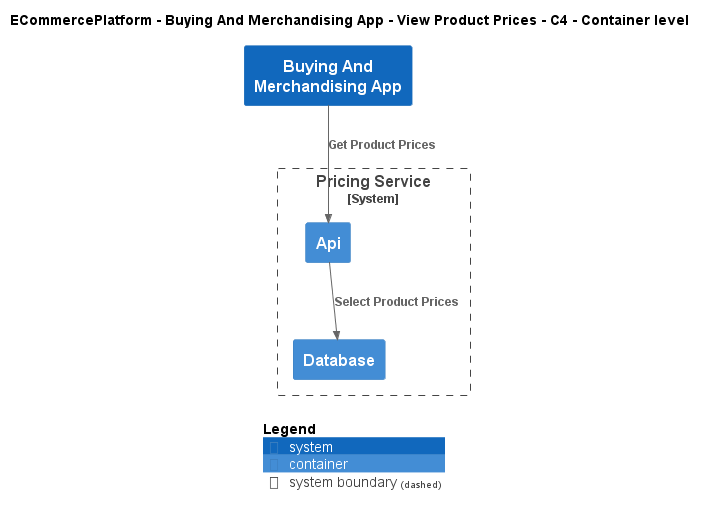

The diagram above was rendered by PlantUML. Its source (embedded in the PNG):
@startuml
!include ..\..\..\..\..\.c4s\C4_Container.puml

AddElementTag("c4interflow:lifecycle:new", $bgColor=green, $fontColor=#ffffff, $borderColor=green, $shadowing="False")
AddElementTag("c4interflow:lifecycle:changed", $bgColor=orange, $fontColor=#ffffff, $borderColor=orange, $shadowing="False")
AddElementTag("c4interflow:lifecycle:removed", $bgColor=red, $fontColor=#ffffff, $borderColor=red, $shadowing="False")

AddRelTag("c4interflow:lifecycle:new", $textColor=green, $lineColor=green)
AddRelTag("c4interflow:lifecycle:changed", $textColor=orange, $lineColor=orange)
AddRelTag("c4interflow:lifecycle:removed", $textColor=red, $lineColor=red)

SHOW_PERSON_PORTRAIT()
LAYOUT_TOP_DOWN()

skinparam linetype polyline

title ECommercePlatform - Buying And Merchandising App - View Product Prices - C4 - Container level

System(ECommercePlatform.SoftwareSystems.BuyingAndMerchandisingApp, "Buying And Merchandising App", "")

System_Boundary(ECommercePlatform.SoftwareSystems.PricingService, "Pricing Service") {
    Container(ECommercePlatform.SoftwareSystems.PricingService.Containers.Api, "Api", "", "")
    Container(ECommercePlatform.SoftwareSystems.PricingService.Containers.Database, "Database", "", "")
}

Rel(ECommercePlatform.SoftwareSystems.BuyingAndMerchandisingApp, ECommercePlatform.SoftwareSystems.PricingService.Containers.Api, "Get Product Prices")
Rel(ECommercePlatform.SoftwareSystems.PricingService.Containers.Api, ECommercePlatform.SoftwareSystems.PricingService.Containers.Database, "Select Product Prices")


SHOW_LEGEND()
@enduml